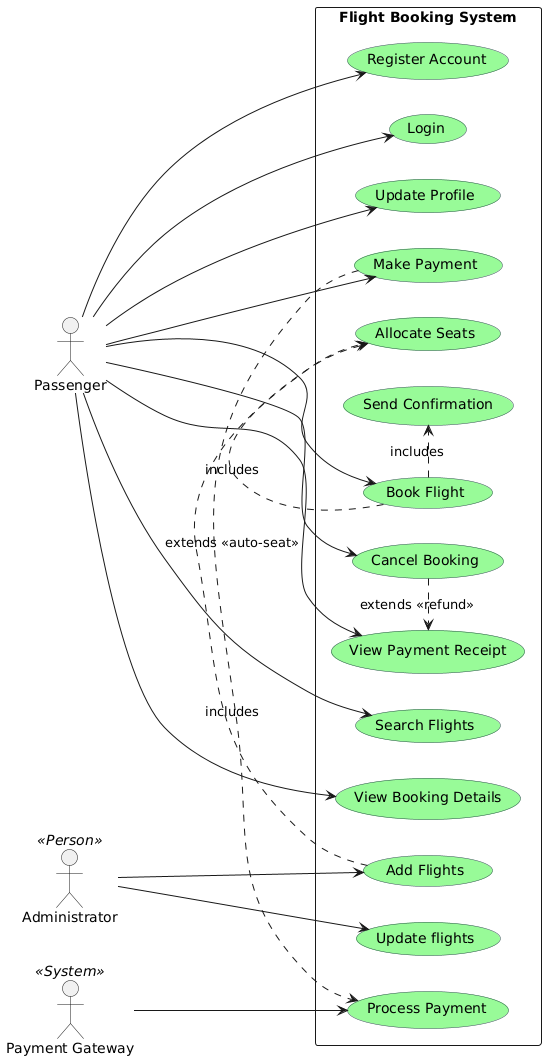

The diagram above was rendered by PlantUML. Its source (embedded in the PNG):
@startuml
left to right direction
skinparam packageStyle rectangle
skinparam usecase {
  BackgroundColor PaleGreen
  BorderColor DarkSlateGray
  FontName Bold
}

actor Passenger as "Passenger"
actor Admin as "Administrator" << Person >>
actor PaymentGateway as "Payment Gateway" << System >>

rectangle "Flight Booking System" {
  ' Passenger Use Cases
  (Search Flights) as (UC1)
  (Book Flight) as (UC2)
  (View Booking Details) as (UC3)
  (Cancel Booking) as (UC4)
  (Make Payment) as (UC5)
  (View Payment Receipt) as (UC6)
  (Register Account) as (UC7)
  (Login) as (UC8)
  (Update Profile) as (UC9)
  
  ' Admin Use Cases
  (Add Flights) as (UC10)
  (Update flights) as (UC11)
  
  ' System Use Cases
  (Process Payment) as (UC16)
  (Send Confirmation) as (UC17)
  (Allocate Seats) as (UC18)
  
  ' Passenger Relationships
  Passenger --> (UC7)
  Passenger --> (UC8)
  Passenger --> (UC1)
  Passenger --> (UC2)
  Passenger --> (UC3)
  Passenger --> (UC4)
  Passenger --> (UC5)
  Passenger --> (UC6)
  Passenger --> (UC9)
  
  ' Admin Relationships
  Admin --> (UC10)
  Admin --> (UC11)
  
  ' System Relationships
  PaymentGateway --> (UC16)
  (UC5) .> (UC16) : includes
  (UC2) .> (UC17) : includes
  (UC2) .> (UC18) : includes
  
  ' Extensions
  (UC4) .> (UC6) : extends <<refund>>
  (UC10) .> (UC18) : extends <<auto-seat>>
}
@enduml